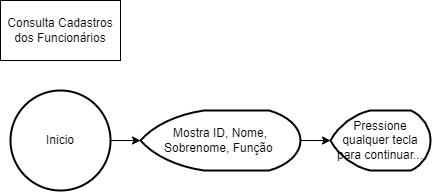

The diagram above was exported from draw.io. Its source (the exported page's mxGraphModel, read from the mxfile embedded in the PNG):
<mxGraphModel dx="868" dy="450" grid="1" gridSize="10" guides="1" tooltips="1" connect="1" arrows="1" fold="1" page="1" pageScale="1" pageWidth="827" pageHeight="1169" math="0" shadow="0">
  <root>
    <mxCell id="0" />
    <mxCell id="1" parent="0" />
    <mxCell id="uQ_sV-DSwrCm4WwmHAqj-2" value="Consulta Cadastros dos Funcionários" style="rounded=0;whiteSpace=wrap;html=1;" parent="1" vertex="1">
      <mxGeometry x="20" y="20" width="120" height="60" as="geometry" />
    </mxCell>
    <mxCell id="uQ_sV-DSwrCm4WwmHAqj-4" style="edgeStyle=orthogonalEdgeStyle;rounded=0;orthogonalLoop=1;jettySize=auto;html=1;exitX=1;exitY=0.5;exitDx=0;exitDy=0;exitPerimeter=0;" parent="1" source="uQ_sV-DSwrCm4WwmHAqj-3" target="uQ_sV-DSwrCm4WwmHAqj-5" edge="1">
      <mxGeometry relative="1" as="geometry">
        <mxPoint x="170" y="160" as="targetPoint" />
      </mxGeometry>
    </mxCell>
    <mxCell id="uQ_sV-DSwrCm4WwmHAqj-3" value="Inicio" style="strokeWidth=2;html=1;shape=mxgraph.flowchart.start_2;whiteSpace=wrap;" parent="1" vertex="1">
      <mxGeometry x="30" y="110" width="100" height="100" as="geometry" />
    </mxCell>
    <mxCell id="uQ_sV-DSwrCm4WwmHAqj-6" style="edgeStyle=orthogonalEdgeStyle;rounded=0;orthogonalLoop=1;jettySize=auto;html=1;exitX=1;exitY=0.5;exitDx=0;exitDy=0;exitPerimeter=0;" parent="1" source="uQ_sV-DSwrCm4WwmHAqj-5" target="uQ_sV-DSwrCm4WwmHAqj-7" edge="1">
      <mxGeometry relative="1" as="geometry">
        <mxPoint x="300" y="160" as="targetPoint" />
      </mxGeometry>
    </mxCell>
    <mxCell id="uQ_sV-DSwrCm4WwmHAqj-5" value="Mostra ID, Nome, Sobrenome, Função&amp;nbsp;" style="strokeWidth=2;html=1;shape=mxgraph.flowchart.display;whiteSpace=wrap;" parent="1" vertex="1">
      <mxGeometry x="160" y="130" width="160" height="60" as="geometry" />
    </mxCell>
    <mxCell id="uQ_sV-DSwrCm4WwmHAqj-7" value="Pressione qualquer tecla para continuar..." style="strokeWidth=2;html=1;shape=mxgraph.flowchart.display;whiteSpace=wrap;" parent="1" vertex="1">
      <mxGeometry x="350" y="130" width="100" height="60" as="geometry" />
    </mxCell>
  </root>
</mxGraphModel>